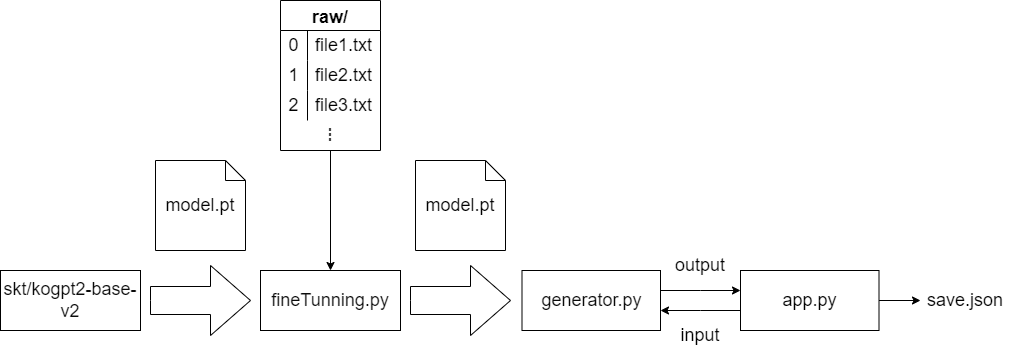

The diagram above was exported from draw.io. Its source (the exported page's mxGraphModel, read from the mxfile embedded in the PNG):
<mxGraphModel dx="1422" dy="762" grid="1" gridSize="10" guides="1" tooltips="1" connect="1" arrows="1" fold="1" page="1" pageScale="1" pageWidth="1169" pageHeight="827" math="0" shadow="0">
  <root>
    <mxCell id="0" />
    <mxCell id="1" parent="0" />
    <mxCell id="_EC8CdoIlNEZhEVT3GO--1" value="&lt;span style=&quot;text-align: left; background-color: rgb(255, 255, 255);&quot;&gt;&lt;font color=&quot;#0a0a0a&quot; style=&quot;font-size: 18px;&quot;&gt;skt/kogpt2-base-v2&lt;/font&gt;&lt;/span&gt;" style="rounded=0;whiteSpace=wrap;html=1;" parent="1" vertex="1">
      <mxGeometry x="70" y="430" width="140" height="60" as="geometry" />
    </mxCell>
    <mxCell id="_EC8CdoIlNEZhEVT3GO--5" value="" style="html=1;shadow=0;dashed=0;align=center;verticalAlign=middle;shape=mxgraph.arrows2.arrow;dy=0.6;dx=40;notch=0;" parent="1" vertex="1">
      <mxGeometry x="220" y="425" width="100" height="70" as="geometry" />
    </mxCell>
    <mxCell id="_EC8CdoIlNEZhEVT3GO--7" value="&lt;font style=&quot;font-size: 18px;&quot;&gt;model.pt&lt;/font&gt;" style="shape=note;size=20;whiteSpace=wrap;html=1;" parent="1" vertex="1">
      <mxGeometry x="225" y="320" width="90" height="90" as="geometry" />
    </mxCell>
    <mxCell id="_EC8CdoIlNEZhEVT3GO--8" value="&lt;span style=&quot;text-align: left; background-color: rgb(255, 255, 255);&quot;&gt;&lt;font color=&quot;#0a0a0a&quot; style=&quot;font-size: 18px;&quot;&gt;fineTunning.py&lt;/font&gt;&lt;/span&gt;" style="rounded=0;whiteSpace=wrap;html=1;" parent="1" vertex="1">
      <mxGeometry x="330" y="430" width="140" height="60" as="geometry" />
    </mxCell>
    <mxCell id="_EC8CdoIlNEZhEVT3GO--10" value="raw/" style="shape=table;startSize=30;container=1;collapsible=0;childLayout=tableLayout;fixedRows=1;rowLines=0;fontStyle=1;fontSize=18;" parent="1" vertex="1">
      <mxGeometry x="350" y="160" width="100" height="150" as="geometry" />
    </mxCell>
    <mxCell id="_EC8CdoIlNEZhEVT3GO--11" value="" style="shape=tableRow;horizontal=0;startSize=0;swimlaneHead=0;swimlaneBody=0;top=0;left=0;bottom=0;right=0;collapsible=0;dropTarget=0;fillColor=none;points=[[0,0.5],[1,0.5]];portConstraint=eastwest;fontSize=18;" parent="_EC8CdoIlNEZhEVT3GO--10" vertex="1">
      <mxGeometry y="30" width="100" height="30" as="geometry" />
    </mxCell>
    <mxCell id="_EC8CdoIlNEZhEVT3GO--12" value="0" style="shape=partialRectangle;html=1;whiteSpace=wrap;connectable=0;fillColor=none;top=0;left=0;bottom=0;right=0;overflow=hidden;pointerEvents=1;fontSize=18;" parent="_EC8CdoIlNEZhEVT3GO--11" vertex="1">
      <mxGeometry width="27" height="30" as="geometry">
        <mxRectangle width="27" height="30" as="alternateBounds" />
      </mxGeometry>
    </mxCell>
    <mxCell id="_EC8CdoIlNEZhEVT3GO--13" value="file1.txt" style="shape=partialRectangle;html=1;whiteSpace=wrap;connectable=0;fillColor=none;top=0;left=0;bottom=0;right=0;align=left;spacingLeft=6;overflow=hidden;fontSize=18;" parent="_EC8CdoIlNEZhEVT3GO--11" vertex="1">
      <mxGeometry x="27" width="73" height="30" as="geometry">
        <mxRectangle width="73" height="30" as="alternateBounds" />
      </mxGeometry>
    </mxCell>
    <mxCell id="_EC8CdoIlNEZhEVT3GO--14" value="" style="shape=tableRow;horizontal=0;startSize=0;swimlaneHead=0;swimlaneBody=0;top=0;left=0;bottom=0;right=0;collapsible=0;dropTarget=0;fillColor=none;points=[[0,0.5],[1,0.5]];portConstraint=eastwest;fontSize=18;" parent="_EC8CdoIlNEZhEVT3GO--10" vertex="1">
      <mxGeometry y="60" width="100" height="30" as="geometry" />
    </mxCell>
    <mxCell id="_EC8CdoIlNEZhEVT3GO--15" value="1" style="shape=partialRectangle;html=1;whiteSpace=wrap;connectable=0;fillColor=none;top=0;left=0;bottom=0;right=0;overflow=hidden;fontSize=18;" parent="_EC8CdoIlNEZhEVT3GO--14" vertex="1">
      <mxGeometry width="27" height="30" as="geometry">
        <mxRectangle width="27" height="30" as="alternateBounds" />
      </mxGeometry>
    </mxCell>
    <mxCell id="_EC8CdoIlNEZhEVT3GO--16" value="file2.txt" style="shape=partialRectangle;html=1;whiteSpace=wrap;connectable=0;fillColor=none;top=0;left=0;bottom=0;right=0;align=left;spacingLeft=6;overflow=hidden;fontSize=18;" parent="_EC8CdoIlNEZhEVT3GO--14" vertex="1">
      <mxGeometry x="27" width="73" height="30" as="geometry">
        <mxRectangle width="73" height="30" as="alternateBounds" />
      </mxGeometry>
    </mxCell>
    <mxCell id="_EC8CdoIlNEZhEVT3GO--17" value="" style="shape=tableRow;horizontal=0;startSize=0;swimlaneHead=0;swimlaneBody=0;top=0;left=0;bottom=0;right=0;collapsible=0;dropTarget=0;fillColor=none;points=[[0,0.5],[1,0.5]];portConstraint=eastwest;fontSize=18;" parent="_EC8CdoIlNEZhEVT3GO--10" vertex="1">
      <mxGeometry y="90" width="100" height="30" as="geometry" />
    </mxCell>
    <mxCell id="_EC8CdoIlNEZhEVT3GO--18" value="2" style="shape=partialRectangle;html=1;whiteSpace=wrap;connectable=0;fillColor=none;top=0;left=0;bottom=0;right=0;overflow=hidden;fontSize=18;" parent="_EC8CdoIlNEZhEVT3GO--17" vertex="1">
      <mxGeometry width="27" height="30" as="geometry">
        <mxRectangle width="27" height="30" as="alternateBounds" />
      </mxGeometry>
    </mxCell>
    <mxCell id="_EC8CdoIlNEZhEVT3GO--19" value="file3.txt" style="shape=partialRectangle;html=1;whiteSpace=wrap;connectable=0;fillColor=none;top=0;left=0;bottom=0;right=0;align=left;spacingLeft=6;overflow=hidden;fontSize=18;" parent="_EC8CdoIlNEZhEVT3GO--17" vertex="1">
      <mxGeometry x="27" width="73" height="30" as="geometry">
        <mxRectangle width="73" height="30" as="alternateBounds" />
      </mxGeometry>
    </mxCell>
    <mxCell id="_EC8CdoIlNEZhEVT3GO--22" value="" style="edgeStyle=orthogonalEdgeStyle;rounded=0;orthogonalLoop=1;jettySize=auto;html=1;fontSize=18;entryX=0.5;entryY=0;entryDx=0;entryDy=0;exitX=0.5;exitY=1;exitDx=0;exitDy=0;" parent="1" source="_EC8CdoIlNEZhEVT3GO--20" target="_EC8CdoIlNEZhEVT3GO--8" edge="1">
      <mxGeometry relative="1" as="geometry">
        <mxPoint x="390" y="320" as="sourcePoint" />
        <mxPoint x="390" y="365" as="targetPoint" />
      </mxGeometry>
    </mxCell>
    <mxCell id="_EC8CdoIlNEZhEVT3GO--20" value="⁝" style="text;html=1;strokeColor=none;fillColor=none;align=center;verticalAlign=middle;whiteSpace=wrap;rounded=0;fontSize=18;" parent="1" vertex="1">
      <mxGeometry x="370" y="280" width="60" height="30" as="geometry" />
    </mxCell>
    <mxCell id="_EC8CdoIlNEZhEVT3GO--27" value="&lt;font style=&quot;font-size: 18px;&quot;&gt;model.pt&lt;/font&gt;" style="shape=note;size=20;whiteSpace=wrap;html=1;" parent="1" vertex="1">
      <mxGeometry x="485" y="320" width="90" height="90" as="geometry" />
    </mxCell>
    <mxCell id="_EC8CdoIlNEZhEVT3GO--28" value="" style="html=1;shadow=0;dashed=0;align=center;verticalAlign=middle;shape=mxgraph.arrows2.arrow;dy=0.6;dx=40;notch=0;" parent="1" vertex="1">
      <mxGeometry x="480" y="425" width="100" height="70" as="geometry" />
    </mxCell>
    <mxCell id="_EC8CdoIlNEZhEVT3GO--34" value="" style="edgeStyle=orthogonalEdgeStyle;rounded=0;orthogonalLoop=1;jettySize=auto;html=1;fontSize=18;" parent="1" source="_EC8CdoIlNEZhEVT3GO--29" target="_EC8CdoIlNEZhEVT3GO--33" edge="1">
      <mxGeometry relative="1" as="geometry">
        <Array as="points">
          <mxPoint x="770" y="450" />
          <mxPoint x="770" y="450" />
        </Array>
      </mxGeometry>
    </mxCell>
    <mxCell id="_EC8CdoIlNEZhEVT3GO--29" value="&lt;span style=&quot;text-align: left; background-color: rgb(255, 255, 255);&quot;&gt;&lt;font color=&quot;#0a0a0a&quot; style=&quot;font-size: 18px;&quot;&gt;generator.py&lt;/font&gt;&lt;/span&gt;" style="rounded=0;whiteSpace=wrap;html=1;" parent="1" vertex="1">
      <mxGeometry x="591.5" y="430" width="138.5" height="60" as="geometry" />
    </mxCell>
    <mxCell id="_EC8CdoIlNEZhEVT3GO--41" value="" style="edgeStyle=orthogonalEdgeStyle;rounded=0;orthogonalLoop=1;jettySize=auto;html=1;fontFamily=Helvetica;fontSize=18;" parent="1" source="_EC8CdoIlNEZhEVT3GO--33" target="_EC8CdoIlNEZhEVT3GO--40" edge="1">
      <mxGeometry relative="1" as="geometry" />
    </mxCell>
    <mxCell id="_EC8CdoIlNEZhEVT3GO--44" value="" style="edgeStyle=orthogonalEdgeStyle;rounded=0;orthogonalLoop=1;jettySize=auto;html=1;fontFamily=Helvetica;fontSize=18;" parent="1" source="_EC8CdoIlNEZhEVT3GO--33" target="_EC8CdoIlNEZhEVT3GO--29" edge="1">
      <mxGeometry relative="1" as="geometry">
        <Array as="points">
          <mxPoint x="770" y="470" />
          <mxPoint x="770" y="470" />
        </Array>
      </mxGeometry>
    </mxCell>
    <mxCell id="_EC8CdoIlNEZhEVT3GO--33" value="&lt;font style=&quot;font-size: 18px;&quot;&gt;app.py&lt;/font&gt;" style="whiteSpace=wrap;html=1;rounded=0;" parent="1" vertex="1">
      <mxGeometry x="810" y="430" width="138.5" height="60" as="geometry" />
    </mxCell>
    <mxCell id="_EC8CdoIlNEZhEVT3GO--40" value="save.json" style="text;html=1;strokeColor=none;fillColor=none;align=center;verticalAlign=middle;whiteSpace=wrap;rounded=0;fontFamily=Helvetica;fontSize=18;" parent="1" vertex="1">
      <mxGeometry x="990" y="445" width="90" height="30" as="geometry" />
    </mxCell>
    <mxCell id="_EC8CdoIlNEZhEVT3GO--45" value="output" style="text;html=1;strokeColor=none;fillColor=none;align=center;verticalAlign=middle;whiteSpace=wrap;rounded=0;fontFamily=Helvetica;fontSize=18;" parent="1" vertex="1">
      <mxGeometry x="740" y="410" width="60" height="30" as="geometry" />
    </mxCell>
    <mxCell id="_EC8CdoIlNEZhEVT3GO--46" value="input" style="text;html=1;strokeColor=none;fillColor=none;align=center;verticalAlign=middle;whiteSpace=wrap;rounded=0;fontFamily=Helvetica;fontSize=18;" parent="1" vertex="1">
      <mxGeometry x="740" y="480" width="60" height="30" as="geometry" />
    </mxCell>
  </root>
</mxGraphModel>